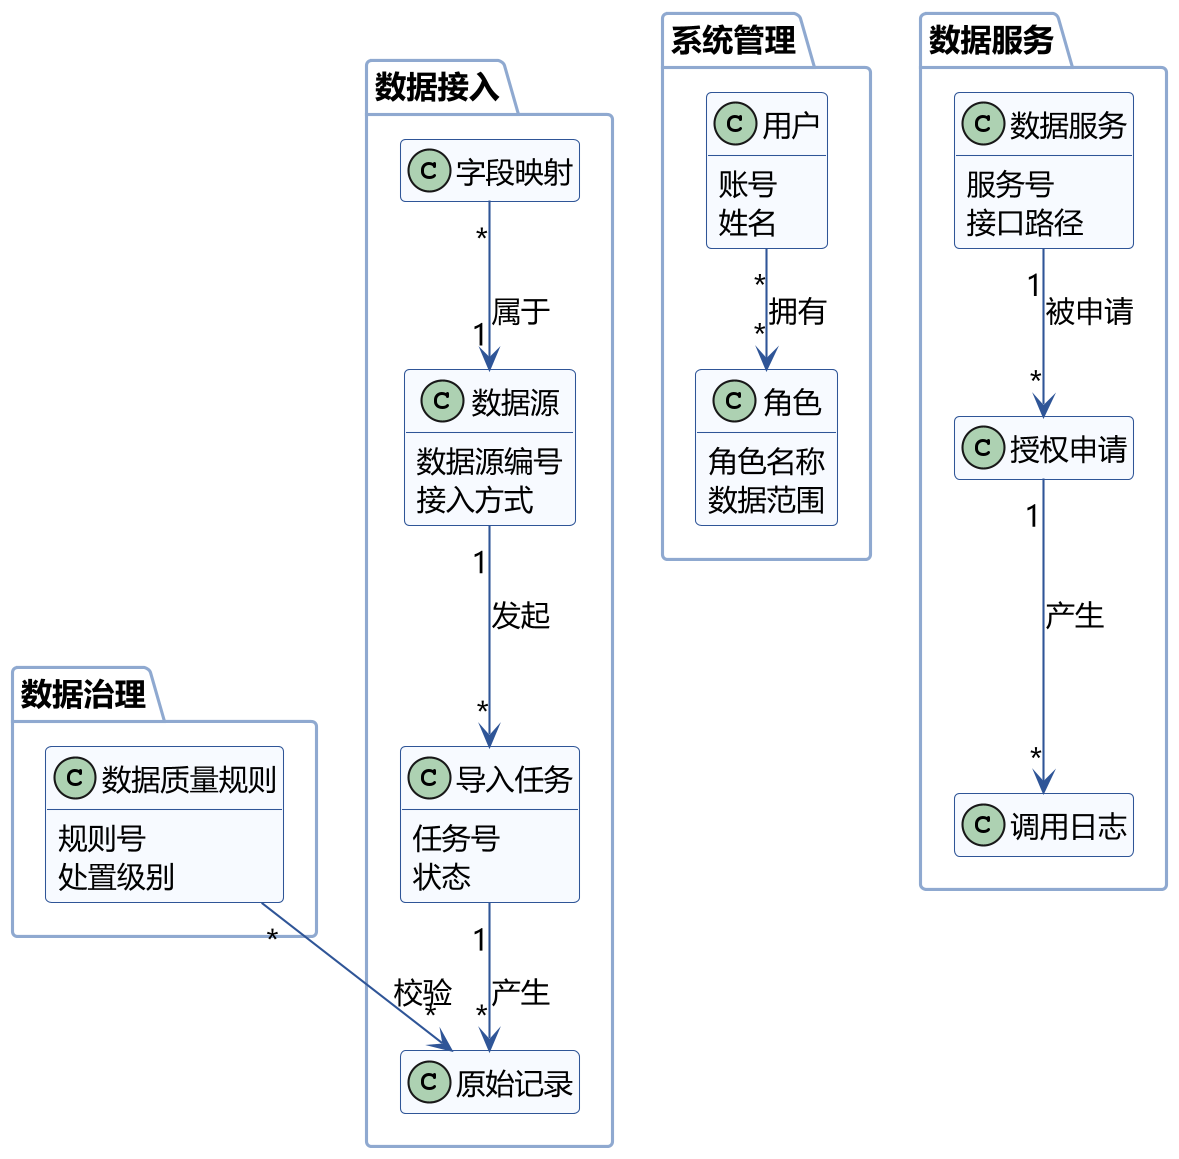

The diagram above was rendered by PlantUML. Its source (embedded in the PNG):
@startuml
skinparam defaultFontName "Microsoft YaHei"
skinparam defaultFontSize 14
skinparam shadowing false
skinparam dpi 200
skinparam classAttributeIconSize 0
hide empty members
skinparam class {
  BackgroundColor #F7FAFF
  BorderColor #2F5597
  ArrowColor #2F5597
  FontSize 14
}
skinparam package {
  BackgroundColor #FFFFFF
  BorderColor #8FA9D0
  FontSize 15
}
skinparam nodesep 24
skinparam ranksep 38

package "数据接入" {
  class "数据源" as DataSource {
    数据源编号
    接入方式
  }
  class "导入任务" as ImportTask {
    任务号
    状态
  }
  class "原始记录" as RawRecord
  class "字段映射" as FieldMapping
}
package "数据治理" {
  class "数据质量规则" as QualityRule {
    规则号
    处置级别
  }
}
package "系统管理" {
  class "用户" as User {
    账号
    姓名
  }
  class "角色" as Role {
    角色名称
    数据范围
  }
}
package "数据服务" {
  class "数据服务" as DataService {
    服务号
    接口路径
  }
  class "授权申请" as GrantRequest
  class "调用日志" as CallLog
}

DataSource "1" --> "*" ImportTask : 发起
ImportTask "1" --> "*" RawRecord : 产生
FieldMapping "*" --> "1" DataSource : 属于
QualityRule "*" --> "*" RawRecord : 校验
DataService "1" --> "*" GrantRequest : 被申请
GrantRequest "1" --> "*" CallLog : 产生
User "*" --> "*" Role : 拥有
@enduml